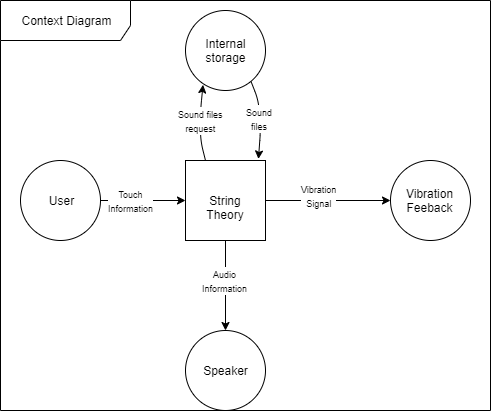

The diagram above was exported from draw.io. Its source (the exported page's mxGraphModel, read from the mxfile embedded in the PNG):
<mxGraphModel dx="915" dy="537" grid="1" gridSize="10" guides="1" tooltips="1" connect="1" arrows="1" fold="1" page="1" pageScale="1" pageWidth="850" pageHeight="1100" math="0" shadow="0">
  <root>
    <mxCell id="0" />
    <mxCell id="1" parent="0" />
    <mxCell id="C4fy5YALdfZaS5mPcmjG-1" value="String Theory" style="whiteSpace=wrap;html=1;aspect=fixed;" vertex="1" parent="1">
      <mxGeometry x="385" y="200" width="80" height="80" as="geometry" />
    </mxCell>
    <mxCell id="C4fy5YALdfZaS5mPcmjG-2" value="User" style="ellipse;whiteSpace=wrap;html=1;aspect=fixed;" vertex="1" parent="1">
      <mxGeometry x="220" y="200" width="80" height="80" as="geometry" />
    </mxCell>
    <mxCell id="C4fy5YALdfZaS5mPcmjG-3" value="Internal&lt;br&gt;storage" style="ellipse;whiteSpace=wrap;html=1;aspect=fixed;" vertex="1" parent="1">
      <mxGeometry x="385" y="50" width="80" height="80" as="geometry" />
    </mxCell>
    <mxCell id="C4fy5YALdfZaS5mPcmjG-4" value="Speaker" style="ellipse;whiteSpace=wrap;html=1;aspect=fixed;" vertex="1" parent="1">
      <mxGeometry x="385" y="370" width="80" height="80" as="geometry" />
    </mxCell>
    <mxCell id="C4fy5YALdfZaS5mPcmjG-5" value="&lt;span style=&quot;white-space: normal&quot;&gt;Vibration Feeback&lt;/span&gt;" style="ellipse;whiteSpace=wrap;html=1;aspect=fixed;" vertex="1" parent="1">
      <mxGeometry x="590" y="200" width="80" height="80" as="geometry" />
    </mxCell>
    <mxCell id="C4fy5YALdfZaS5mPcmjG-7" value="" style="endArrow=classic;html=1;exitX=0.82;exitY=0.89;exitDx=0;exitDy=0;exitPerimeter=0;entryX=0.912;entryY=-0.019;entryDx=0;entryDy=0;entryPerimeter=0;" edge="1" parent="1" source="C4fy5YALdfZaS5mPcmjG-3" target="C4fy5YALdfZaS5mPcmjG-1">
      <mxGeometry width="50" height="50" relative="1" as="geometry">
        <mxPoint x="450" y="190" as="sourcePoint" />
        <mxPoint x="500" y="140" as="targetPoint" />
        <Array as="points">
          <mxPoint x="458" y="140" />
          <mxPoint x="460" y="170" />
        </Array>
      </mxGeometry>
    </mxCell>
    <mxCell id="C4fy5YALdfZaS5mPcmjG-11" value="&lt;font style=&quot;font-size: 9px ; background-color: rgb(255 , 255 , 255)&quot;&gt;Sound&lt;br&gt;files&lt;/font&gt;" style="text;html=1;align=center;verticalAlign=middle;resizable=0;points=[];;labelBackgroundColor=#ffffff;" vertex="1" connectable="0" parent="C4fy5YALdfZaS5mPcmjG-7">
      <mxGeometry x="-0.0315" relative="1" as="geometry">
        <mxPoint as="offset" />
      </mxGeometry>
    </mxCell>
    <mxCell id="C4fy5YALdfZaS5mPcmjG-13" value="" style="endArrow=classic;html=1;exitX=1;exitY=0.5;exitDx=0;exitDy=0;entryX=0;entryY=0.5;entryDx=0;entryDy=0;" edge="1" parent="1" source="C4fy5YALdfZaS5mPcmjG-1" target="C4fy5YALdfZaS5mPcmjG-5">
      <mxGeometry width="50" height="50" relative="1" as="geometry">
        <mxPoint x="470" y="270" as="sourcePoint" />
        <mxPoint x="520" y="220" as="targetPoint" />
      </mxGeometry>
    </mxCell>
    <mxCell id="C4fy5YALdfZaS5mPcmjG-14" value="&lt;font style=&quot;font-size: 9px&quot;&gt;Vibration&lt;br&gt;Signal&lt;/font&gt;" style="text;html=1;align=center;verticalAlign=middle;resizable=0;points=[];;labelBackgroundColor=#ffffff;" vertex="1" connectable="0" parent="1">
      <mxGeometry x="480.18747047210195" y="169.81205708153016" as="geometry">
        <mxPoint x="38" y="65" as="offset" />
      </mxGeometry>
    </mxCell>
    <mxCell id="C4fy5YALdfZaS5mPcmjG-15" value="" style="endArrow=classic;html=1;exitX=0.5;exitY=1;exitDx=0;exitDy=0;entryX=0.5;entryY=0;entryDx=0;entryDy=0;" edge="1" parent="1" source="C4fy5YALdfZaS5mPcmjG-1" target="C4fy5YALdfZaS5mPcmjG-4">
      <mxGeometry width="50" height="50" relative="1" as="geometry">
        <mxPoint x="440" y="330" as="sourcePoint" />
        <mxPoint x="490" y="280" as="targetPoint" />
      </mxGeometry>
    </mxCell>
    <mxCell id="C4fy5YALdfZaS5mPcmjG-16" value="&lt;font style=&quot;font-size: 9px&quot;&gt;Audio&lt;br&gt;Information&lt;/font&gt;" style="text;html=1;align=center;verticalAlign=middle;resizable=0;points=[];;labelBackgroundColor=#ffffff;" vertex="1" connectable="0" parent="1">
      <mxGeometry x="424.68747047210195" y="319.81205708153016" as="geometry">
        <mxPoint as="offset" />
      </mxGeometry>
    </mxCell>
    <mxCell id="C4fy5YALdfZaS5mPcmjG-17" value="" style="endArrow=classic;html=1;entryX=0;entryY=0.5;entryDx=0;entryDy=0;" edge="1" parent="1" target="C4fy5YALdfZaS5mPcmjG-1">
      <mxGeometry width="50" height="50" relative="1" as="geometry">
        <mxPoint x="300" y="240" as="sourcePoint" />
        <mxPoint x="270" y="220" as="targetPoint" />
      </mxGeometry>
    </mxCell>
    <mxCell id="C4fy5YALdfZaS5mPcmjG-20" value="&lt;font style=&quot;font-size: 9px&quot;&gt;Touch&lt;br&gt;Information&lt;/font&gt;" style="text;html=1;align=center;verticalAlign=middle;resizable=0;points=[];;labelBackgroundColor=#ffffff;" vertex="1" connectable="0" parent="1">
      <mxGeometry x="330.18747047210195" y="239.81205708153016" as="geometry">
        <mxPoint as="offset" />
      </mxGeometry>
    </mxCell>
    <mxCell id="C4fy5YALdfZaS5mPcmjG-24" value="" style="endArrow=classic;html=1;exitX=0.25;exitY=0;exitDx=0;exitDy=0;entryX=0.219;entryY=0.929;entryDx=0;entryDy=0;entryPerimeter=0;" edge="1" parent="1" source="C4fy5YALdfZaS5mPcmjG-1" target="C4fy5YALdfZaS5mPcmjG-3">
      <mxGeometry width="50" height="50" relative="1" as="geometry">
        <mxPoint x="360" y="180" as="sourcePoint" />
        <mxPoint x="410" y="130" as="targetPoint" />
        <Array as="points">
          <mxPoint x="400" y="180" />
          <mxPoint x="400" y="150" />
        </Array>
      </mxGeometry>
    </mxCell>
    <mxCell id="C4fy5YALdfZaS5mPcmjG-12" value="&lt;font style=&quot;font-size: 9px ; background-color: rgb(255 , 255 , 255)&quot;&gt;Sound files&lt;br&gt;request&lt;br&gt;&lt;/font&gt;" style="text;html=1;align=center;verticalAlign=middle;resizable=0;points=[];;labelBackgroundColor=#ffffff;" vertex="1" connectable="0" parent="1">
      <mxGeometry x="400.18747047210195" y="159.81205708153016" as="geometry">
        <mxPoint as="offset" />
      </mxGeometry>
    </mxCell>
    <mxCell id="C4fy5YALdfZaS5mPcmjG-25" value="Context Diagram" style="shape=umlFrame;whiteSpace=wrap;html=1;width=130;height=40;" vertex="1" parent="1">
      <mxGeometry x="200" y="40" width="490" height="410" as="geometry" />
    </mxCell>
  </root>
</mxGraphModel>